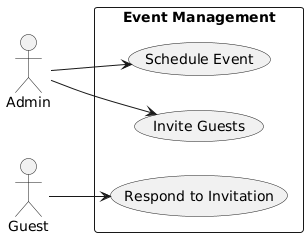

The diagram above was rendered by PlantUML. Its source (embedded in the PNG):
@startuml
left to right direction
skinparam packageStyle rectangle

actor Admin
actor Guest

package "Event Management" {
    Admin --> (Schedule Event)
    Admin --> (Invite Guests)
    Guest --> (Respond to Invitation)
@enduml